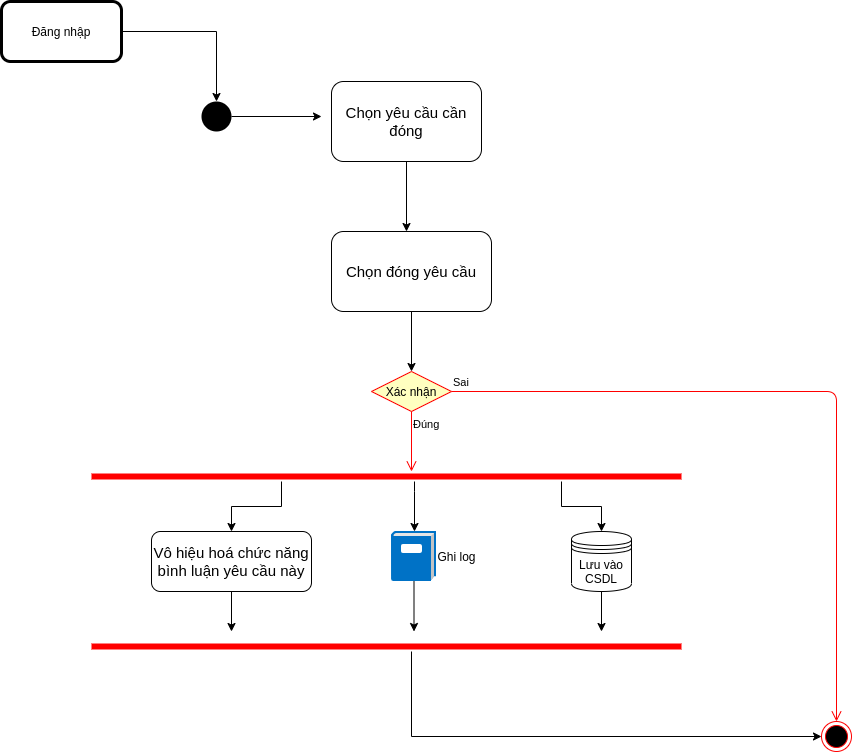

The diagram above was exported from draw.io. Its source (the exported page's mxGraphModel, read from the mxfile embedded in the PNG):
<mxGraphModel dx="1038" dy="592" grid="1" gridSize="10" guides="1" tooltips="1" connect="1" arrows="1" fold="1" page="1" pageScale="1" pageWidth="1169" pageHeight="826" background="#ffffff" math="0" shadow="0">
  <root>
    <mxCell id="0" />
    <mxCell id="1" parent="0" />
    <mxCell id="A0P0WAkoeJ6fGI72fvnO-72" style="edgeStyle=orthogonalEdgeStyle;rounded=0;orthogonalLoop=1;jettySize=auto;html=1;fontSize=15;" parent="1" source="A0P0WAkoeJ6fGI72fvnO-41" edge="1">
      <mxGeometry relative="1" as="geometry">
        <mxPoint x="400" y="145" as="targetPoint" />
      </mxGeometry>
    </mxCell>
    <mxCell id="A0P0WAkoeJ6fGI72fvnO-41" value="" style="ellipse;fillColor=#000000;strokeColor=none;" parent="1" vertex="1">
      <mxGeometry x="280" y="130" width="30" height="30" as="geometry" />
    </mxCell>
    <mxCell id="A0P0WAkoeJ6fGI72fvnO-76" style="edgeStyle=orthogonalEdgeStyle;rounded=0;orthogonalLoop=1;jettySize=auto;html=1;fontSize=15;" parent="1" source="A0P0WAkoeJ6fGI72fvnO-67" edge="1">
      <mxGeometry relative="1" as="geometry">
        <mxPoint x="485" y="260" as="targetPoint" />
      </mxGeometry>
    </mxCell>
    <mxCell id="A0P0WAkoeJ6fGI72fvnO-67" value="Chọn yêu cầu cần đóng" style="shape=rect;html=1;rounded=1;whiteSpace=wrap;align=center;fontSize=15;" parent="1" vertex="1">
      <mxGeometry x="410" y="110" width="150" height="80" as="geometry" />
    </mxCell>
    <mxCell id="Lxg1Te9nwEwyQfh4QCRz-8" style="edgeStyle=orthogonalEdgeStyle;rounded=0;orthogonalLoop=1;jettySize=auto;html=1;entryX=0.5;entryY=0;entryDx=0;entryDy=0;" parent="1" source="A0P0WAkoeJ6fGI72fvnO-74" target="Lxg1Te9nwEwyQfh4QCRz-5" edge="1">
      <mxGeometry relative="1" as="geometry" />
    </mxCell>
    <mxCell id="A0P0WAkoeJ6fGI72fvnO-74" value="Chọn đóng yêu cầu" style="shape=rect;html=1;rounded=1;whiteSpace=wrap;align=center;fontSize=15;" parent="1" vertex="1">
      <mxGeometry x="410" y="260" width="160" height="80" as="geometry" />
    </mxCell>
    <mxCell id="Lxg1Te9nwEwyQfh4QCRz-1" value="" style="ellipse;html=1;shape=endState;fillColor=#000000;strokeColor=#ff0000;" parent="1" vertex="1">
      <mxGeometry x="900" y="750" width="30" height="30" as="geometry" />
    </mxCell>
    <mxCell id="Lxg1Te9nwEwyQfh4QCRz-3" style="edgeStyle=orthogonalEdgeStyle;rounded=0;orthogonalLoop=1;jettySize=auto;html=1;" parent="1" source="Lxg1Te9nwEwyQfh4QCRz-2" target="A0P0WAkoeJ6fGI72fvnO-41" edge="1">
      <mxGeometry relative="1" as="geometry" />
    </mxCell>
    <mxCell id="Lxg1Te9nwEwyQfh4QCRz-2" value="Đăng nhập" style="shape=ext;rounded=1;html=1;whiteSpace=wrap;strokeWidth=3;" parent="1" vertex="1">
      <mxGeometry x="80" y="30" width="120" height="60" as="geometry" />
    </mxCell>
    <mxCell id="Lxg1Te9nwEwyQfh4QCRz-5" value="Xác nhận" style="rhombus;whiteSpace=wrap;html=1;fillColor=#ffffc0;strokeColor=#ff0000;" parent="1" vertex="1">
      <mxGeometry x="450" y="400" width="80" height="40" as="geometry" />
    </mxCell>
    <mxCell id="Lxg1Te9nwEwyQfh4QCRz-6" value="Sai" style="edgeStyle=orthogonalEdgeStyle;html=1;align=left;verticalAlign=bottom;endArrow=open;endSize=8;strokeColor=#ff0000;entryX=0.5;entryY=0;entryDx=0;entryDy=0;" parent="1" source="Lxg1Te9nwEwyQfh4QCRz-5" target="Lxg1Te9nwEwyQfh4QCRz-1" edge="1">
      <mxGeometry x="-1" relative="1" as="geometry">
        <mxPoint x="630" y="420" as="targetPoint" />
      </mxGeometry>
    </mxCell>
    <mxCell id="Lxg1Te9nwEwyQfh4QCRz-7" value="Đúng" style="edgeStyle=orthogonalEdgeStyle;html=1;align=left;verticalAlign=top;endArrow=open;endSize=8;strokeColor=#ff0000;" parent="1" source="Lxg1Te9nwEwyQfh4QCRz-5" edge="1">
      <mxGeometry x="-1" relative="1" as="geometry">
        <mxPoint x="490" y="500" as="targetPoint" />
      </mxGeometry>
    </mxCell>
    <mxCell id="Lxg1Te9nwEwyQfh4QCRz-21" style="edgeStyle=orthogonalEdgeStyle;rounded=0;orthogonalLoop=1;jettySize=auto;html=1;" parent="1" source="Lxg1Te9nwEwyQfh4QCRz-9" edge="1">
      <mxGeometry relative="1" as="geometry">
        <mxPoint x="492.5" y="660" as="targetPoint" />
      </mxGeometry>
    </mxCell>
    <mxCell id="Lxg1Te9nwEwyQfh4QCRz-9" value="" style="aspect=fixed;html=1;points=[];align=center;image;fontSize=12;image=img/lib/mscae/Log.svg;" parent="1" vertex="1">
      <mxGeometry x="470" y="560" width="45" height="50" as="geometry" />
    </mxCell>
    <mxCell id="Lxg1Te9nwEwyQfh4QCRz-11" value="Ghi log" style="text;html=1;align=center;verticalAlign=middle;resizable=0;points=[];autosize=1;" parent="1" vertex="1">
      <mxGeometry x="510" y="575" width="50" height="20" as="geometry" />
    </mxCell>
    <mxCell id="Lxg1Te9nwEwyQfh4QCRz-22" style="edgeStyle=orthogonalEdgeStyle;rounded=0;orthogonalLoop=1;jettySize=auto;html=1;" parent="1" source="Lxg1Te9nwEwyQfh4QCRz-12" edge="1">
      <mxGeometry relative="1" as="geometry">
        <mxPoint x="680" y="660" as="targetPoint" />
      </mxGeometry>
    </mxCell>
    <mxCell id="Lxg1Te9nwEwyQfh4QCRz-12" value="Lưu vào CSDL" style="shape=datastore;whiteSpace=wrap;html=1;" parent="1" vertex="1">
      <mxGeometry x="650" y="560" width="60" height="60" as="geometry" />
    </mxCell>
    <mxCell id="Lxg1Te9nwEwyQfh4QCRz-16" style="edgeStyle=orthogonalEdgeStyle;rounded=0;orthogonalLoop=1;jettySize=auto;html=1;entryX=0.5;entryY=0;entryDx=0;entryDy=0;" parent="1" source="Lxg1Te9nwEwyQfh4QCRz-13" target="Lxg1Te9nwEwyQfh4QCRz-15" edge="1">
      <mxGeometry relative="1" as="geometry">
        <Array as="points">
          <mxPoint x="360" y="535" />
          <mxPoint x="310" y="535" />
        </Array>
      </mxGeometry>
    </mxCell>
    <mxCell id="Lxg1Te9nwEwyQfh4QCRz-17" style="edgeStyle=orthogonalEdgeStyle;rounded=0;orthogonalLoop=1;jettySize=auto;html=1;" parent="1" source="Lxg1Te9nwEwyQfh4QCRz-13" target="Lxg1Te9nwEwyQfh4QCRz-9" edge="1">
      <mxGeometry relative="1" as="geometry">
        <Array as="points">
          <mxPoint x="493" y="520" />
          <mxPoint x="493" y="520" />
        </Array>
      </mxGeometry>
    </mxCell>
    <mxCell id="Lxg1Te9nwEwyQfh4QCRz-18" style="edgeStyle=orthogonalEdgeStyle;rounded=0;orthogonalLoop=1;jettySize=auto;html=1;entryX=0.5;entryY=0;entryDx=0;entryDy=0;" parent="1" source="Lxg1Te9nwEwyQfh4QCRz-13" target="Lxg1Te9nwEwyQfh4QCRz-12" edge="1">
      <mxGeometry relative="1" as="geometry">
        <Array as="points">
          <mxPoint x="640" y="535" />
          <mxPoint x="680" y="535" />
        </Array>
      </mxGeometry>
    </mxCell>
    <mxCell id="Lxg1Te9nwEwyQfh4QCRz-13" value="" style="shape=line;html=1;strokeWidth=6;strokeColor=#ff0000;" parent="1" vertex="1">
      <mxGeometry x="170" y="500" width="590" height="10" as="geometry" />
    </mxCell>
    <mxCell id="Lxg1Te9nwEwyQfh4QCRz-20" style="edgeStyle=orthogonalEdgeStyle;rounded=0;orthogonalLoop=1;jettySize=auto;html=1;exitX=0.5;exitY=1;exitDx=0;exitDy=0;" parent="1" source="Lxg1Te9nwEwyQfh4QCRz-15" edge="1">
      <mxGeometry relative="1" as="geometry">
        <mxPoint x="310" y="660" as="targetPoint" />
      </mxGeometry>
    </mxCell>
    <mxCell id="Lxg1Te9nwEwyQfh4QCRz-15" value="Vô hiệu hoá chức năng bình luận yêu cầu này" style="shape=rect;html=1;rounded=1;whiteSpace=wrap;align=center;fontSize=15;" parent="1" vertex="1">
      <mxGeometry x="230" y="560" width="160" height="60" as="geometry" />
    </mxCell>
    <mxCell id="Lxg1Te9nwEwyQfh4QCRz-23" style="edgeStyle=orthogonalEdgeStyle;rounded=0;orthogonalLoop=1;jettySize=auto;html=1;" parent="1" source="Lxg1Te9nwEwyQfh4QCRz-19" target="Lxg1Te9nwEwyQfh4QCRz-1" edge="1">
      <mxGeometry relative="1" as="geometry">
        <Array as="points">
          <mxPoint x="490" y="765" />
        </Array>
      </mxGeometry>
    </mxCell>
    <mxCell id="Lxg1Te9nwEwyQfh4QCRz-19" value="" style="shape=line;html=1;strokeWidth=6;strokeColor=#ff0000;" parent="1" vertex="1">
      <mxGeometry x="170" y="670" width="590" height="10" as="geometry" />
    </mxCell>
  </root>
</mxGraphModel>